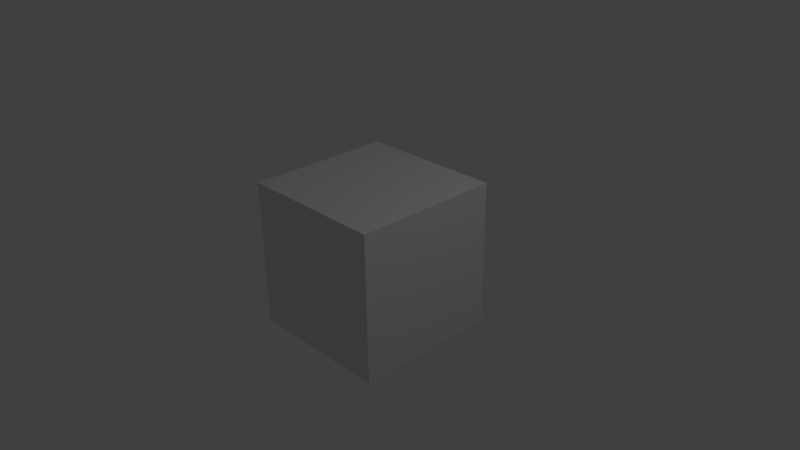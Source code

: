 # Source: NLEvideoInterface.blend  (saved by Blender 2.71.0; exported with 4.5.12 LTS)
import bpy
from mathutils import Matrix  # noqa: F401  (used for matrix-valued properties, if any)

bpy.ops.wm.read_factory_settings(use_empty=True)
scene = bpy.context.scene
scene.name = 'Scene'

# ---- collections
col_collection_1 = bpy.data.collections.new('Collection 1'); scene.collection.children.link(col_collection_1)

# ---- materials (node trees are filled in below, after node groups)
mat_material = bpy.data.materials.new('Material')
mat_material.alpha_threshold = 0.0
mat_material.use_transparent_shadow = False
mat_material.roughness = 0.5
mat_material.line_color = (0.0, 0.0, 0.0, 1.0)

# ---- material node trees

# ---- world
world_world = bpy.data.worlds.new('World'); scene.world = world_world
world_world.color = (0.05088, 0.05088, 0.05088)
world_world.use_sun_shadow = False
world_world.sun_shadow_jitter_overblur = 0.0
world_world.cycles.sampling_method = 'MANUAL'
world_world.cycles.sample_map_resolution = 256

# ---- cameras
cam_camera = bpy.data.cameras.new('Camera')
cam_camera.clip_end = 100.0
cam_camera.lens = 35.0
cam_camera.sensor_width = 32.0
cam_camera.sensor_height = 18.0
cam_camera.ortho_scale = 7.314
cam_camera.dof.focus_distance = 0.0
cam_camera.dof.aperture_fstop = 128.0

# ---- lights
light_lamp = bpy.data.lights.new('Lamp', 'POINT')
light_lamp.transmission_factor = 0.0
light_lamp.cutoff_distance = 30.0
light_lamp.energy = 100.0
light_lamp.shadow_buffer_clip_start = 1.001
light_lamp.shadow_soft_size = 0.1
light_lamp.shadow_maximum_resolution = 0.006
light_lamp.use_absolute_resolution = True
light_lamp.cycles.use_multiple_importance_sampling = False

# ---- meshes
me_cube = bpy.data.meshes.new('Cube')
me_cube.from_pydata([(1.0, 1.0, -1.0), (1.0, -1.0, -1.0), (-1.0, -1.0, -1.0), (-1.0, 1.0, -1.0), (1.0, 1.0, 1.0), (1.0, -1.0, 1.0), (-1.0, -1.0, 1.0), (-1.0, 1.0, 1.0)], [], [(0, 1, 2, 3), (4, 7, 6, 5), (0, 4, 5, 1), (1, 5, 6, 2), (2, 6, 7, 3), (4, 0, 3, 7)])
me_cube.materials.append(mat_material)
me_cube.use_remesh_preserve_volume = False
me_cube.use_remesh_preserve_attributes = False
me_cube.use_mirror_vertex_groups = False
me_cube.update()

# ---- objects
ob_cube = bpy.data.objects.new('Cube', me_cube)
ob_lamp = bpy.data.objects.new('Lamp', light_lamp)
ob_camera = bpy.data.objects.new('Camera', cam_camera)

# ---- transforms, parenting, visibility, modifiers, constraints
ob_cube.location = (0.0, 0.0, 0.0)
ob_cube.lock_rotations_4d = False
ob_cube.empty_display_type = 'ARROWS'
ob_cube.lineart.crease_threshold = 0.0
ob_lamp.location = (4.076, 1.005, 5.904)
ob_lamp.rotation_euler = (0.6503, 0.05522, 1.866)
ob_lamp.lock_rotations_4d = False
ob_lamp.empty_display_type = 'ARROWS'
ob_lamp.color = (0.0, 0.0, 0.0, 0.0)
ob_lamp.lineart.crease_threshold = 0.0
ob_camera.location = (7.481, -6.508, 5.344)
ob_camera.rotation_euler = (1.109, 0.01082, 0.8149)
ob_camera.lock_rotations_4d = False
ob_camera.empty_display_type = 'ARROWS'
ob_camera.color = (0.0, 0.0, 0.0, 0.0)
ob_camera.display_type = 'WIRE'
ob_camera.lineart.crease_threshold = 0.0

# ---- collection membership
col_collection_1.objects.link(ob_cube)
col_collection_1.objects.link(ob_lamp)
col_collection_1.objects.link(ob_camera)

# ---- scene / render settings (as saved in the file)
scene.camera = ob_camera
scene.frame_start = 1; scene.frame_end = 250; scene.frame_set(81)
scene.render.engine = 'BLENDER_EEVEE_NEXT'
scene.render.image_settings.color_mode = 'RGB'
scene.render.image_settings.compression = 90
scene.render.pixel_aspect_x = 4.0
scene.render.pixel_aspect_y = 3.0
scene.render.fps = 30
scene.render.dither_intensity = 0.0
scene.render.use_compositing = False
scene.cycles.use_denoising = False
scene.cycles.samples = 10
scene.cycles.sampling_pattern = 'TABULATED_SOBOL'
scene.cycles.light_sampling_threshold = 0.0
scene.cycles.use_adaptive_sampling = False
scene.cycles.use_light_tree = False
scene.cycles.blur_glossy = 0.0
scene.cycles.volume_bounces = 1
scene.cycles.pixel_filter_type = 'GAUSSIAN'
scene.cycles.sample_clamp_indirect = 0.0
scene.view_settings.view_transform = 'Standard'
bpy.context.view_layer.update()
